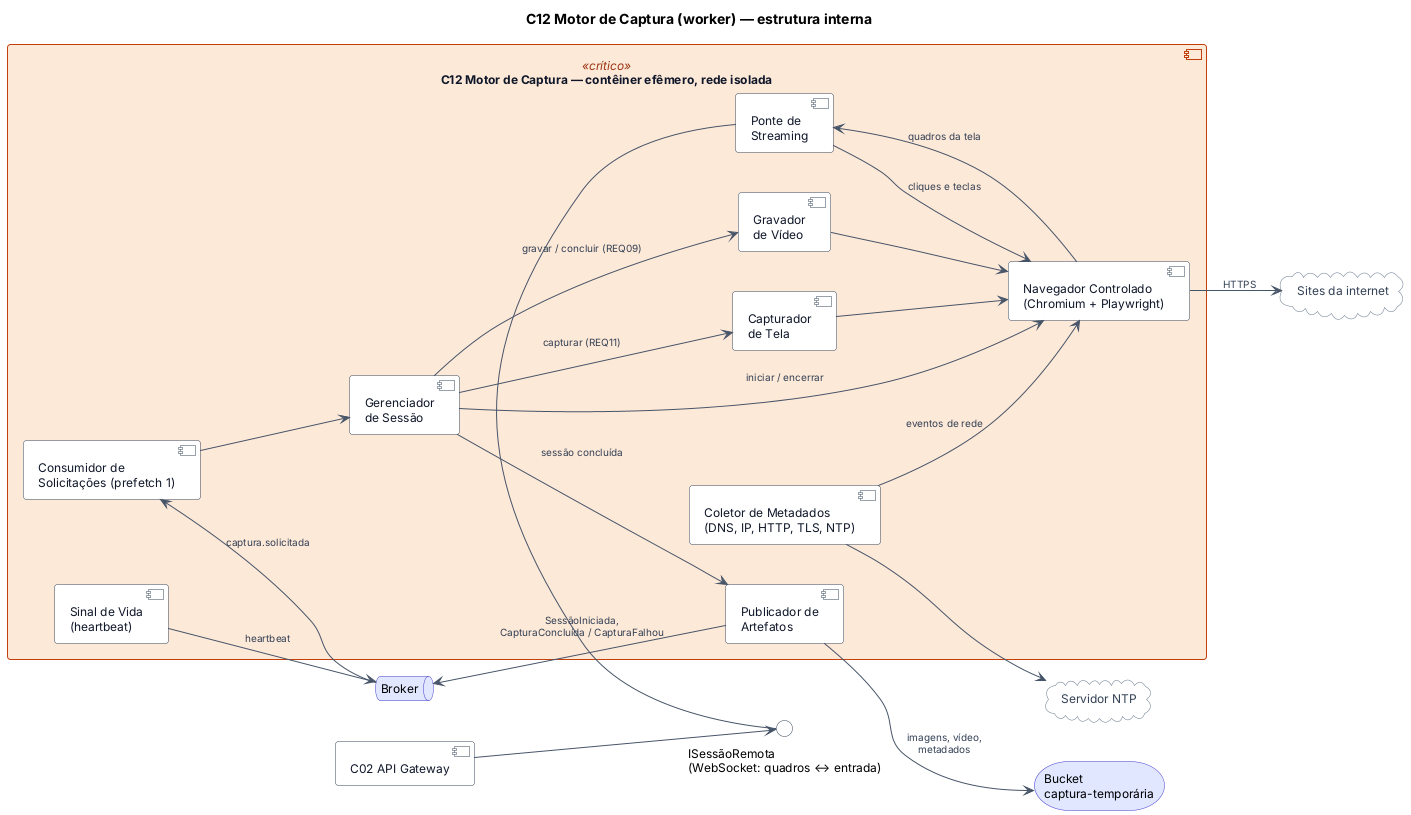

The diagram above was rendered by PlantUML. Its source (embedded in the PNG):
@startuml c12-motor-captura
!include _estilo.iuml
title C12 Motor de Captura (worker) — estrutura interna
left to right direction

queue "Broker" as MQ
component "C02 API Gateway" as GW
interface "ISessãoRemota\n(WebSocket: quadros ↔ entrada)" as IS

component "C12 Motor de Captura — contêiner efêmero, rede isolada" as C12 <<crítico>> {
  component "Consumidor de\nSolicitações (prefetch 1)" as cons
  component "Gerenciador\nde Sessão" as ger
  component "Navegador Controlado\n(Chromium + Playwright)" as nav
  component "Ponte de\nStreaming" as str
  component "Capturador\nde Tela" as tela
  component "Gravador\nde Vídeo" as vid
  component "Coletor de Metadados\n(DNS, IP, HTTP, TLS, NTP)" as meta
  component "Publicador de\nArtefatos" as pub
  component "Sinal de Vida\n(heartbeat)" as hb
}

cloud "Sites da internet" as WEB
cloud "Servidor NTP" as NTP
storage "Bucket\ncaptura-temporária" as OBJ

MQ --> cons : captura.solicitada
cons --> ger
ger --> nav : iniciar / encerrar
GW --> IS
IS - str
str --> nav : cliques e teclas
nav --> str : quadros da tela
nav --> WEB : HTTPS
ger --> tela : capturar (REQ11)
ger --> vid : gravar / concluir (REQ09)
tela --> nav
vid --> nav
meta --> nav : eventos de rede
meta --> NTP
ger --> pub : sessão concluída
pub --> OBJ : imagens, vídeo,\nmetadados
pub --> MQ : SessãoIniciada,\nCapturaConcluída / CapturaFalhou
hb --> MQ : heartbeat
@enduml